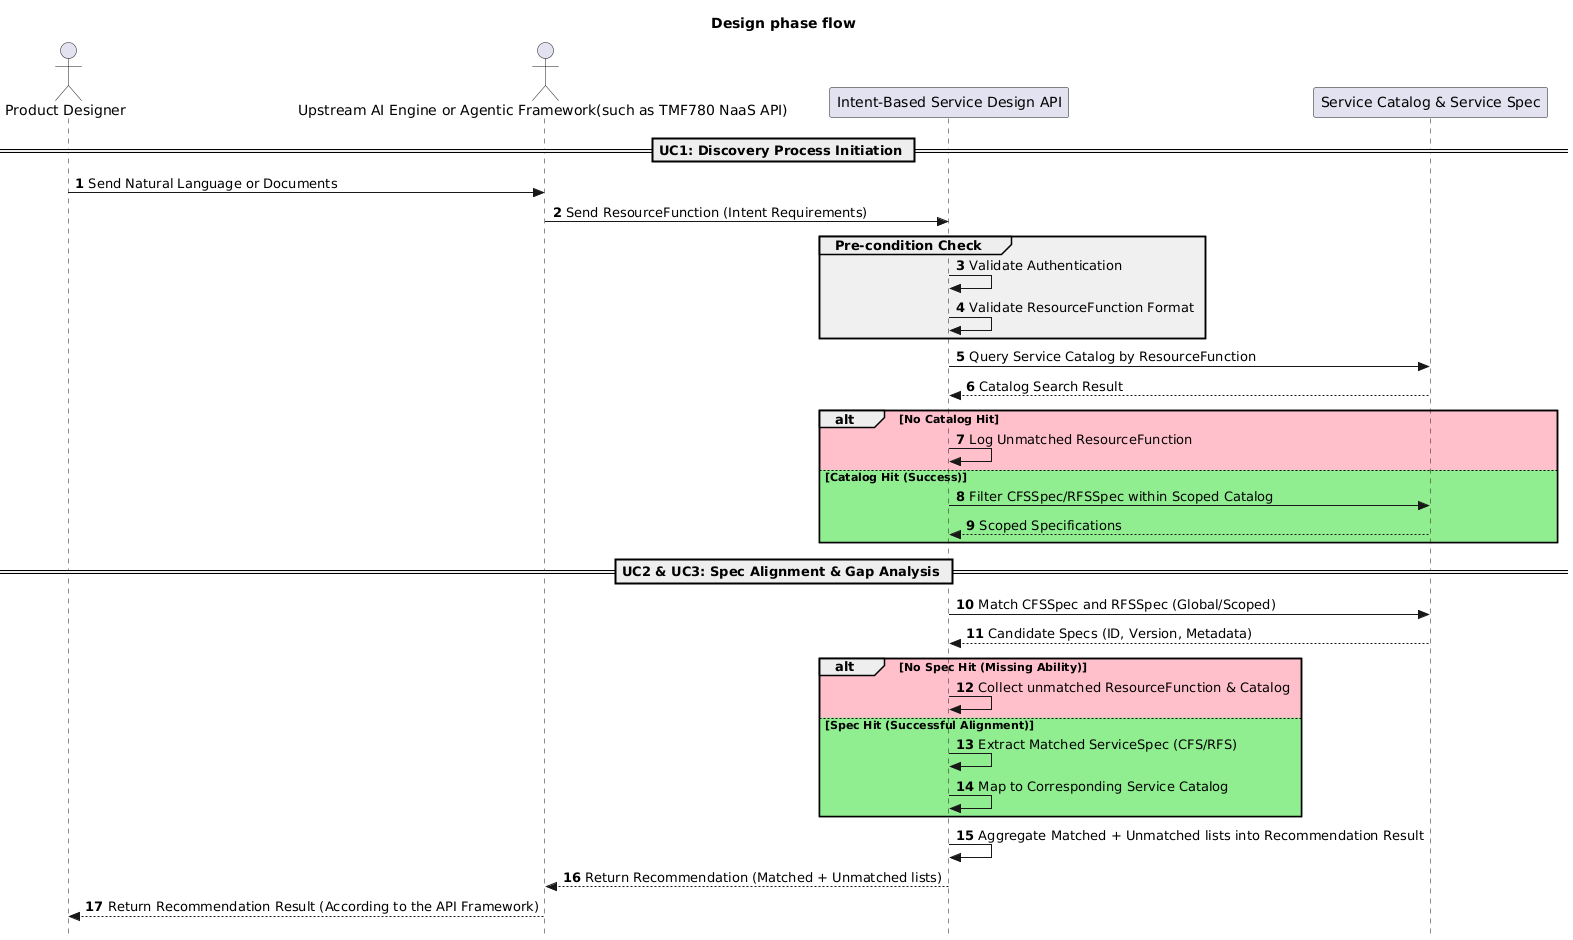

The diagram above was rendered by PlantUML. Its source (embedded in the PNG):
@startuml
title Design phase flow
autonumber
skinparam Style strictuml
actor "Product Designer" as DS
actor "Upstream AI Engine or Agentic Framework(such as TMF780 NaaS API)" as AI
participant "Intent-Based Service Design API" as API
participant "Service Catalog & Service Spec" as DB
== UC1: Discovery Process Initiation ==
DS -> AI : Send Natural Language or Documents
AI -> API: Send ResourceFunction (Intent Requirements)
group #F0F0F0 Pre-condition Check
API -> API: Validate Authentication
API -> API: Validate ResourceFunction Format
end
API -> DB: Query Service Catalog by ResourceFunction
return Catalog Search Result
alt #Pink No Catalog Hit
API -> API: Log Unmatched ResourceFunction
else #LightGreen Catalog Hit (Success)
API -> DB: Filter CFSSpec/RFSSpec within Scoped Catalog
return Scoped Specifications
end
== UC2 & UC3: Spec Alignment & Gap Analysis ==
API -> DB: Match CFSSpec and RFSSpec (Global/Scoped)
return Candidate Specs (ID, Version, Metadata)
alt #Pink No Spec Hit (Missing Ability)
API -> API: Collect unmatched ResourceFunction & Catalog
else #LightGreen Spec Hit (Successful Alignment)
API -> API: Extract Matched ServiceSpec (CFS/RFS)
API -> API: Map to Corresponding Service Catalog
end
API -> API: Aggregate Matched + Unmatched lists into Recommendation Result
API --> AI: Return Recommendation (Matched + Unmatched lists)
AI --> DS: Return Recommendation Result (According to the API Framework)
@enduml